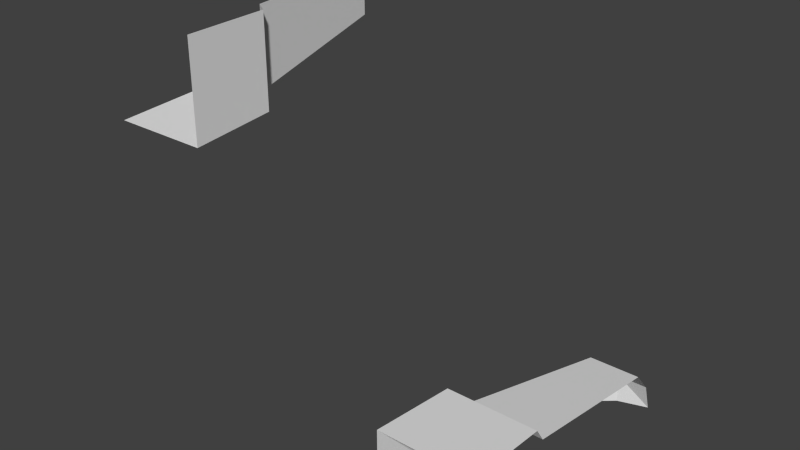 # Source: A07_ic2Opposite.blend  (saved by Blender 2.76.0; exported with 4.5.12 LTS)
import bpy
from mathutils import Matrix  # noqa: F401  (used for matrix-valued properties, if any)

bpy.ops.wm.read_factory_settings(use_empty=True)
scene = bpy.context.scene
scene.name = 'Scene'

# ---- collections
col_collection_1 = bpy.data.collections.new('Collection 1'); scene.collection.children.link(col_collection_1)

# ---- world
world_world = bpy.data.worlds.new('World'); scene.world = world_world
world_world.color = (0.05088, 0.05088, 0.05088)
world_world.use_sun_shadow = False
world_world.sun_shadow_jitter_overblur = 0.0
world_world.cycles.sampling_method = 'MANUAL'
world_world.cycles.sample_map_resolution = 256

# ---- meshes
me_plane_049 = bpy.data.meshes.new('Plane.049')
me_plane_049.from_pydata([(-1.0, 1.351e-07, 1.0), (-1.05, 0.9, 1.05), (-1.2, 1.0, 1.2), (-1.47, 2.7, 1.47), (-1.7, 2.9, 1.7), (-2.0, 3.0, 2.0), (-1.0, -2.98e-07, 2.0), (-1.05, 0.9, 2.0), (-1.2, 1.0, 2.0), (-1.47, 2.7, 2.0), (-1.7, 2.9, 2.0), (-2.0, 4.768e-08, 1.0), (-2.0, 0.9, 1.05), (-2.0, 1.0, 1.2), (-2.0, 2.7, 1.47), (-2.0, 2.9, 1.7), (1.0, 2.225e-07, -1.0), (1.05, 0.9, -1.05), (1.2, 1.0, -1.2), (1.47, 2.7, -1.47), (1.7, 2.9, -1.7), (2.0, 3.0, -2.0), (1.0, -2.98e-07, -2.0), (1.05, 0.9, -2.0), (1.2, 1.0, -2.0), (1.47, 2.7, -2.0), (1.7, 2.9, -2.0), (2.0, 3.099e-07, -1.0), (2.0, 0.9, -1.05), (2.0, 1.0, -1.2), (2.0, 2.7, -1.47), (2.0, 2.9, -1.7)], [], [(7, 1, 2, 8), (8, 2, 3, 9), (9, 3, 4, 10), (6, 0, 1, 7), (1, 12, 13, 2), (2, 13, 14, 3), (3, 14, 15, 4), (10, 4, 5), (0, 11, 12, 1), (4, 15, 5), (23, 17, 18, 24), (24, 18, 19, 25), (25, 19, 20, 26), (22, 16, 17, 23), (17, 28, 29, 18), (18, 29, 30, 19), (19, 30, 31, 20), (26, 20, 21), (16, 27, 28, 17), (20, 31, 21)])
_uv = me_plane_049.uv_layers.new(name='UVMap')
_uv.uv.foreach_set('vector', [7.778e-06, 0.3, 0.3133, 0.3, 0.2638, 0.3333, 7.778e-06, 0.3333, 7.778e-06, 0.3333, 0.2638, 0.3333, 0.1748, 0.9, 7.778e-06, 0.9, 7.778e-06, 0.9, 0.1748, 0.9, 0.09893, 0.9667, 7.778e-06, 0.9667, 7.778e-06, 0.0, 0.3297, 0.0, 0.3133, 0.3, 7.778e-06, 0.3, 0.6867, 0.3, 1.0, 0.3, 1.0, 0.3333, 0.7362, 0.3333, 0.7362, 0.3333, 1.0, 0.3333, 1.0, 0.9, 0.8252, 0.9, 0.8252, 0.9, 1.0, 0.9, 1.0, 0.9667, 0.9011, 0.9667, 7.778e-06, 0.9667, 0.09893, 0.9667, 7.778e-06, 1.0, 0.6703, 0.0, 1.0, 0.0, 1.0, 0.3, 0.6867, 0.3, 0.9011, 0.9667, 1.0, 0.9667, 1.0, 1.0, 7.778e-06, 0.3, 0.3133, 0.3, 0.2638, 0.3333, 7.778e-06, 0.3333, 7.778e-06, 0.3333, 0.2638, 0.3333, 0.1748, 0.9, 7.778e-06, 0.9, 7.778e-06, 0.9, 0.1748, 0.9, 0.09893, 0.9667, 7.778e-06, 0.9667, 7.778e-06, 0.0, 0.3297, 0.0, 0.3133, 0.3, 7.778e-06, 0.3, 0.6867, 0.3, 1.0, 0.3, 1.0, 0.3333, 0.7362, 0.3333, 0.7362, 0.3333, 1.0, 0.3333, 1.0, 0.9, 0.8252, 0.9, 0.8252, 0.9, 1.0, 0.9, 1.0, 0.9667, 0.9011, 0.9667, 7.778e-06, 0.9667, 0.09893, 0.9667, 7.778e-06, 1.0, 0.6703, 0.0, 1.0, 0.0, 1.0, 0.3, 0.6867, 0.3, 0.9011, 0.9667, 1.0, 0.9667, 1.0, 1.0])
me_plane_049.use_remesh_preserve_volume = False
me_plane_049.use_remesh_preserve_attributes = False
me_plane_049.use_mirror_vertex_groups = False
me_plane_049.update()

# ---- objects
ob_plane_090 = bpy.data.objects.new('Plane.090', me_plane_049)

# ---- transforms, parenting, visibility, modifiers, constraints
ob_plane_090.location = (0.0, 0.0, 0.0)
ob_plane_090.lineart.crease_threshold = 0.0

# ---- collection membership
col_collection_1.objects.link(ob_plane_090)

# ---- scene / render settings (as saved in the file)
scene.frame_start = 1; scene.frame_end = 250; scene.frame_set(1)
scene.render.engine = 'BLENDER_EEVEE_NEXT'
scene.render.resolution_percentage = 50
scene.render.dither_intensity = 0.0
scene.cycles.use_denoising = False
scene.cycles.samples = 10
scene.cycles.sampling_pattern = 'TABULATED_SOBOL'
scene.cycles.light_sampling_threshold = 0.0
scene.cycles.use_adaptive_sampling = False
scene.cycles.use_light_tree = False
scene.cycles.blur_glossy = 0.0
scene.cycles.pixel_filter_type = 'GAUSSIAN'
scene.cycles.sample_clamp_indirect = 0.0
scene.view_settings.view_transform = 'Standard'
bpy.context.view_layer.update()

# ---- added for rendering (the .blend has no active camera and no usable light): camera, sun
cam_auto = bpy.data.cameras.new('AutoCamera')
cam_auto.lens = 50.0
cam_auto.sensor_width = 36.0
cam_auto.clip_end = 1000.0
ob_auto_camera = bpy.data.objects.new('AutoCamera', cam_auto)
scene.collection.objects.link(ob_auto_camera)
ob_auto_camera.location = (5.92433, -5.6092, 4.73946)
ob_auto_camera.rotation_euler = (1.09748, -7.21219e-08, 0.694738)
scene.camera = ob_auto_camera
light_auto_sun = bpy.data.lights.new('AutoSun', 'SUN')
light_auto_sun.energy = 3.0
light_auto_sun.angle = 0.0523599
ob_auto_sun = bpy.data.objects.new('AutoSun', light_auto_sun)
scene.collection.objects.link(ob_auto_sun)
ob_auto_sun.rotation_euler = (0.872665, 0.174533, 0.523599)
bpy.context.view_layer.update()
